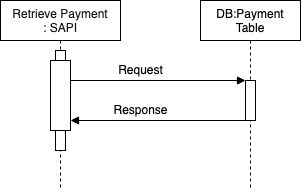

The diagram above was exported from draw.io. Its source (the exported page's mxGraphModel, read from the mxfile embedded in the PNG):
<mxGraphModel dx="1186" dy="801" grid="1" gridSize="10" guides="1" tooltips="1" connect="1" arrows="1" fold="1" page="1" pageScale="1" pageWidth="850" pageHeight="1100" math="0" shadow="0">
  <root>
    <mxCell id="0" />
    <mxCell id="1" parent="0" />
    <mxCell id="nmI2r1ye8CuBo-YLP50d-1" value="Retrieve Payment&#10; : SAPI" style="shape=umlLifeline;perimeter=lifelinePerimeter;container=1;collapsible=0;recursiveResize=0;rounded=0;shadow=0;strokeWidth=1;textOpacity=90;spacing=0;" vertex="1" parent="1">
      <mxGeometry x="100" y="80" width="120" height="190" as="geometry" />
    </mxCell>
    <mxCell id="nmI2r1ye8CuBo-YLP50d-2" value="" style="points=[];perimeter=orthogonalPerimeter;rounded=0;shadow=0;strokeWidth=1;" vertex="1" parent="nmI2r1ye8CuBo-YLP50d-1">
      <mxGeometry x="90" y="120" as="geometry" />
    </mxCell>
    <mxCell id="nmI2r1ye8CuBo-YLP50d-3" value="" style="points=[];perimeter=orthogonalPerimeter;rounded=0;shadow=0;strokeWidth=1;" vertex="1" parent="nmI2r1ye8CuBo-YLP50d-1">
      <mxGeometry x="55" y="50" width="10" height="100" as="geometry" />
    </mxCell>
    <mxCell id="nmI2r1ye8CuBo-YLP50d-4" value="" style="points=[];perimeter=orthogonalPerimeter;rounded=0;shadow=0;strokeWidth=1;" vertex="1" parent="nmI2r1ye8CuBo-YLP50d-1">
      <mxGeometry x="50" y="60" width="20" height="70" as="geometry" />
    </mxCell>
    <mxCell id="nmI2r1ye8CuBo-YLP50d-5" value="&#10;DB:Payment&#10;Table&#10;" style="shape=umlLifeline;perimeter=lifelinePerimeter;container=1;collapsible=0;recursiveResize=0;rounded=0;shadow=0;strokeWidth=1;" vertex="1" parent="1">
      <mxGeometry x="300" y="80" width="100" height="190" as="geometry" />
    </mxCell>
    <mxCell id="nmI2r1ye8CuBo-YLP50d-6" value="" style="points=[];perimeter=orthogonalPerimeter;rounded=0;shadow=0;strokeWidth=1;" vertex="1" parent="nmI2r1ye8CuBo-YLP50d-5">
      <mxGeometry x="45" y="80" width="10" height="40" as="geometry" />
    </mxCell>
    <mxCell id="nmI2r1ye8CuBo-YLP50d-8" value="" style="verticalAlign=bottom;endArrow=block;entryX=0;entryY=0;shadow=0;strokeWidth=1;" edge="1" parent="1" target="nmI2r1ye8CuBo-YLP50d-6">
      <mxGeometry relative="1" as="geometry">
        <mxPoint x="170" y="160" as="sourcePoint" />
      </mxGeometry>
    </mxCell>
    <mxCell id="nmI2r1ye8CuBo-YLP50d-9" value="" style="verticalAlign=bottom;endArrow=block;shadow=0;strokeWidth=1;" edge="1" parent="1" source="nmI2r1ye8CuBo-YLP50d-6">
      <mxGeometry relative="1" as="geometry">
        <mxPoint x="240" y="200" as="sourcePoint" />
        <mxPoint x="170" y="200" as="targetPoint" />
      </mxGeometry>
    </mxCell>
    <mxCell id="nmI2r1ye8CuBo-YLP50d-10" value="Request" style="text;html=1;align=center;verticalAlign=middle;resizable=0;points=[];autosize=1;" vertex="1" parent="1">
      <mxGeometry x="210" y="140" width="60" height="20" as="geometry" />
    </mxCell>
    <mxCell id="nmI2r1ye8CuBo-YLP50d-11" value="Response" style="text;html=1;align=center;verticalAlign=middle;resizable=0;points=[];autosize=1;" vertex="1" parent="1">
      <mxGeometry x="205" y="180" width="70" height="20" as="geometry" />
    </mxCell>
  </root>
</mxGraphModel>